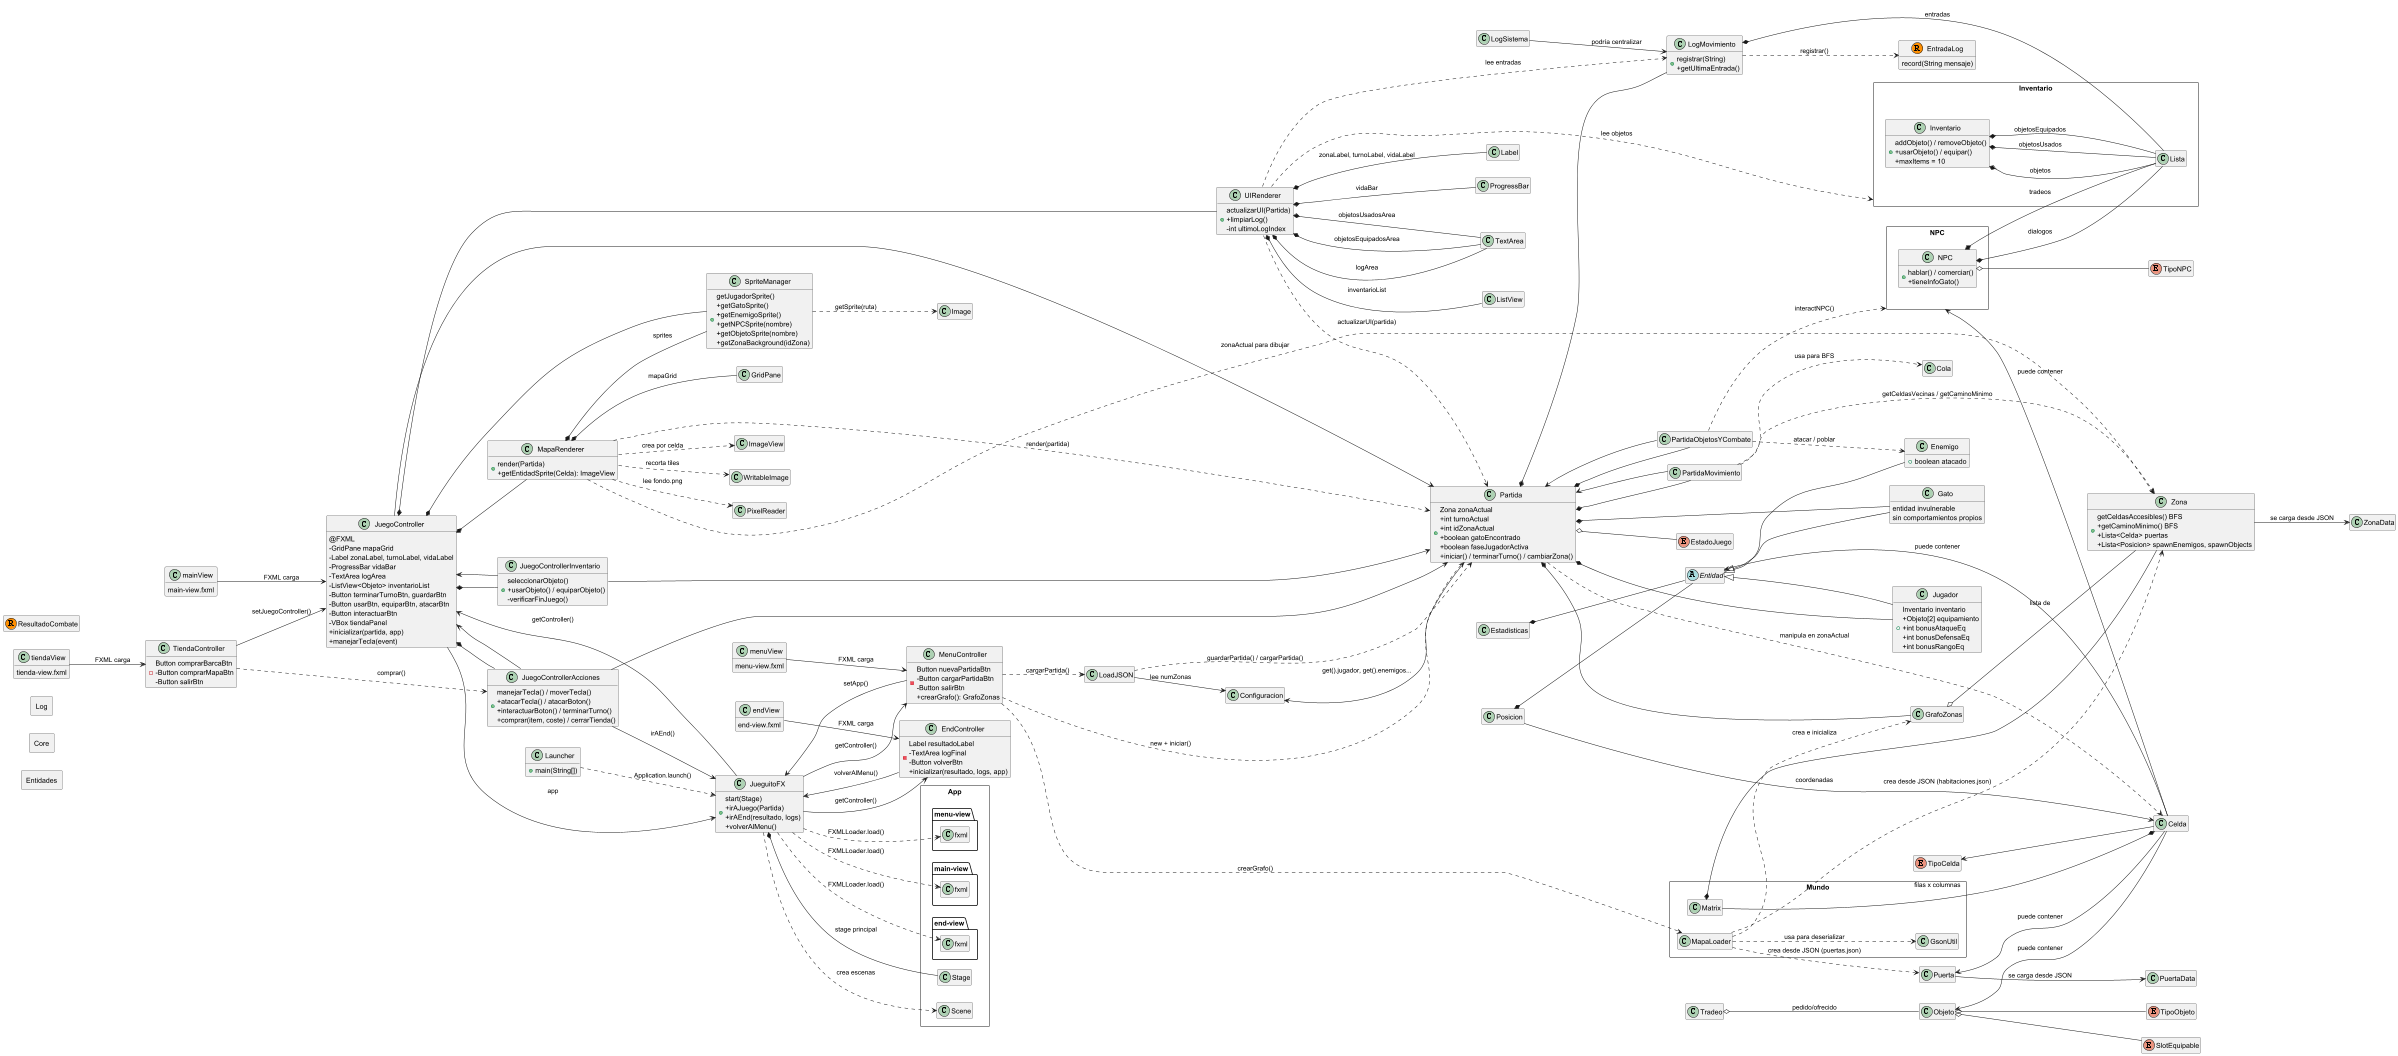

The diagram above was rendered by PlantUML. Its source (embedded in the PNG):
@startuml
'https://plantuml.com/class-diagram

left to right direction
hide empty members

class Configuracion
class LoadJSON
class Partida
class PartidaMovimiento
class PartidaObjetosYCombate
class Enemigo
abstract class Entidad
class Estadisticas
class Gato
class Jugador
class Inventario
class Objeto
enum SlotEquipable
enum TipoObjeto
record EntradaLog
class LogMovimiento
class LogSistema
class Celda
class GrafoZonas
class Posicion
class Puerta
class PuertaData
enum TipoCelda
class Zona
class ZonaData
class NPC
enum TipoNPC
class Tradeo
enum EstadoJuego
record ResultadoCombate
class MapaRenderer
class UIRenderer
class SpriteManager
class MenuController
class EndController
class TiendaController
class JuegoController
class JuegoControllerAcciones
class JuegoControllerInventario
class JueguitoFX
class Launcher

rectangle Entidades {
  Estadisticas *-- Entidad
  Posicion *-- Entidad
  Entidad <|-- Jugador
  Entidad <|-- Enemigo
  Entidad <|-- Gato
  Jugador : +Inventario inventario\n+Objeto[2] equipamiento\n+int bonusAtaqueEq\n+int bonusDefensaEq\n+int bonusRangoEq
  Enemigo : +boolean atacado
  Gato : entidad invulnerable\nsin comportamientos propios
}

rectangle Mundo {
  Matrix *-- Zona
  Celda *-- Matrix : filas x columnas
  TipoCelda <-- Celda
  Puerta <-- Celda : puede contener
  Entidad <-- Celda : puede contener
  Objeto <-- Celda : puede contener
  NPC <-- Celda : puede contener
  GrafoZonas o-- Zona : lista de
  Posicion --> Celda : coordenadas
  Puerta --> PuertaData : se carga desde JSON
  Zona --> ZonaData : se carga desde JSON
  MapaLoader ..> GrafoZonas : crea e inicializa
  MapaLoader ..> Zona : crea desde JSON (habitaciones.json)
  MapaLoader ..> Puerta : crea desde JSON (puertas.json)
  MapaLoader ..> GsonUtil : usa para deserializar
  Zona : +getCeldasAccesibles() BFS\n+getCaminoMinimo() BFS\n+Lista<Celda> puertas\n+Lista<Posicion> spawnEnemigos, spawnObjects
}

rectangle Core {
  Partida *-- Jugador
  Partida *-- Gato
  Partida *-- GrafoZonas
  Partida *-- PartidaMovimiento
  Partida *-- PartidaObjetosYCombate
  Partida o-- EstadoJuego
  Partida *-- LogMovimiento
  PartidaMovimiento --> Partida
  PartidaObjetosYCombate --> Partida
  Configuracion <-- Partida : get().jugador, get().enemigos...
  LoadJSON ..> Partida : guardarPartida() / cargarPartida()
  LoadJSON --> Configuracion : lee numZonas
  Partida : +Zona zonaActual\n+int turnoActual\n+int idZonaActual\n+boolean gatoEncontrado\n+boolean faseJugadorActiva\n+iniciar() / terminarTurno() / cambiarZona()
}

rectangle Inventario {
  Inventario *-- Lista : objetos
  Inventario *-- Lista : objetosUsados
  Inventario *-- Lista : objetosEquipados
  Objeto o-- TipoObjeto
  Objeto o-- SlotEquipable
  Inventario : +addObjeto() / removeObjeto()\n+usarObjeto() / equipar()\n+maxItems = 10
}

rectangle NPC {
  NPC *-- Lista : dialogos
  NPC *-- Lista : tradeos
  NPC o-- TipoNPC
  Tradeo o-- Objeto : pedido/ofrecido
  NPC : +hablar() / comerciar()\n+tieneInfoGato()
}

rectangle Log {
  LogMovimiento *-- Lista : entradas
  LogMovimiento ..> EntradaLog : registrar()
  LogSistema --> LogMovimiento : podría centralizar
  LogMovimiento : +registrar(String)\n+getUltimaEntrada()
  EntradaLog : record(String mensaje)
}

Partida ..> Celda : manipula en zonaActual
PartidaMovimiento ..> Cola : usa para BFS
PartidaMovimiento ..> Zona : getCeldasVecinas / getCaminoMinimo
PartidaObjetosYCombate ..> Enemigo : atacar / poblar
PartidaObjetosYCombate ..> NPC : interactNPC()


MapaRenderer *-- GridPane : mapaGrid
MapaRenderer *-- SpriteManager : sprites
MapaRenderer ..> Partida : render(partida)
MapaRenderer ..> Zona : zonaActual para dibujar
MapaRenderer ..> ImageView : crea por celda
MapaRenderer ..> WritableImage : recorta tiles
MapaRenderer ..> PixelReader : lee fondo.png
MapaRenderer : +render(Partida)\n+getEntidadSprite(Celda): ImageView

UIRenderer *-- Label : zonaLabel, turnoLabel, vidaLabel
UIRenderer *-- ProgressBar : vidaBar
UIRenderer *-- TextArea : logArea
UIRenderer *-- ListView : inventarioList
UIRenderer *-- TextArea : objetosUsadosArea
UIRenderer *-- TextArea : objetosEquipadosArea
UIRenderer ..> Partida : actualizarUI(partida)
UIRenderer ..> LogMovimiento : lee entradas
UIRenderer ..> Inventario : lee objetos
UIRenderer : +actualizarUI(Partida)\n+limpiarLog()\n-int ultimoLogIndex

SpriteManager ..> Image : getSprite(ruta)
SpriteManager : +getJugadorSprite()\n+getGatoSprite()\n+getEnemigoSprite()\n+getNPCSprite(nombre)\n+getObjetoSprite(nombre)\n+getZonaBackground(idZona)

MenuController --> JueguitoFX : setApp()
MenuController ..> MapaLoader : crearGrafo()
MenuController ..> Partida : new + iniciar()
MenuController ..> LoadJSON : cargarPartida()
MenuController : -Button nuevaPartidaBtn\n-Button cargarPartidaBtn\n-Button salirBtn\n+crearGrafo(): GrafoZonas

EndController --> JueguitoFX : volverAlMenu()
EndController : -Label resultadoLabel\n-TextArea logFinal\n-Button volverBtn\n+inicializar(resultado, logs, app)

TiendaController --> JuegoController : setJuegoController()
TiendaController ..> JuegoControllerAcciones : comprar()
TiendaController : -Button comprarBarcaBtn\n-Button comprarMapaBtn\n-Button salirBtn

JuegoController --> Partida
JuegoController --> JueguitoFX : app
JuegoController *-- JuegoControllerAcciones
JuegoController *-- JuegoControllerInventario
JuegoController *-- MapaRenderer
JuegoController *-- UIRenderer
JuegoController *-- SpriteManager
JuegoController : @FXML\n-GridPane mapaGrid\n-Label zonaLabel, turnoLabel, vidaLabel\n-ProgressBar vidaBar\n-TextArea logArea\n-ListView<Objeto> inventarioList\n-Button terminarTurnoBtn, guardarBtn\n-Button usarBtn, equiparBtn, atacarBtn\n-Button interactuarBtn\n-VBox tiendaPanel\n+inicializar(partida, app)\n+manejarTecla(event)

JuegoControllerAcciones --> Partida
JuegoControllerAcciones --> JuegoController
JuegoControllerAcciones --> JueguitoFX : irAEnd()
JuegoControllerAcciones : +manejarTecla() / moverTecla()\n+atacarTecla() / atacarBoton()\n+interactuarBoton() / terminarTurno()\n+comprar(item, coste) / cerrarTienda()

JuegoControllerInventario --> Partida
JuegoControllerInventario --> JuegoController
JuegoControllerInventario : +seleccionarObjeto()\n+usarObjeto() / equiparObjeto()\n-verificarFinJuego()

rectangle App {
  Launcher ..> JueguitoFX : Application.launch()
  Launcher : +main(String[])

  JueguitoFX *-- Stage : stage principal
  JueguitoFX ..> Scene : crea escenas
  JueguitoFX ..> "menu-view.fxml" : FXMLLoader.load()
  JueguitoFX ..> "main-view.fxml" : FXMLLoader.load()
  JueguitoFX ..> "end-view.fxml" : FXMLLoader.load()
  JueguitoFX --> MenuController : getController()
  JueguitoFX --> JuegoController : getController()
  JueguitoFX --> EndController : getController()
  JueguitoFX : +start(Stage)\n+irAJuego(Partida)\n+irAEnd(resultado, logs)\n+volverAlMenu()
}

menuView --> MenuController : FXML carga
mainView --> JuegoController : FXML carga
endView --> EndController : FXML carga
tiendaView --> TiendaController : FXML carga

menuView : menu-view.fxml
mainView : main-view.fxml
endView : end-view.fxml
tiendaView : tienda-view.fxml
@enduml